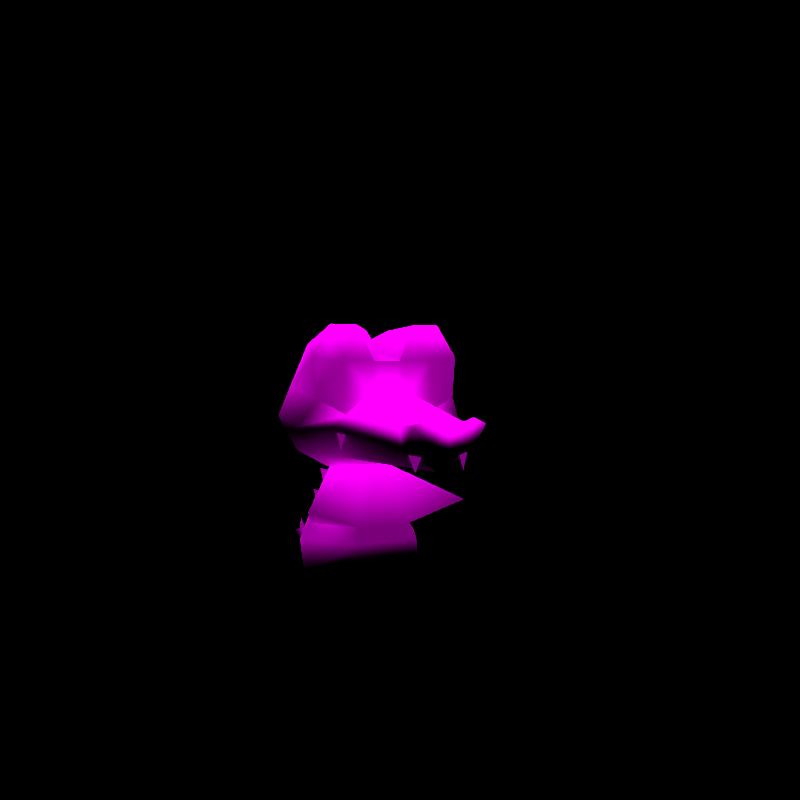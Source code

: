 # Source: rumble-krokorok.blend  (saved by Blender 3.6.11; exported with 4.5.12 LTS)
import bpy
from mathutils import Matrix  # noqa: F401  (used for matrix-valued properties, if any)

bpy.ops.wm.read_factory_settings(use_empty=True)
scene = bpy.context.scene
scene.name = 'regice'

# ---- collections
col_don_t_render_me = bpy.data.collections.new("Don't Render Me"); scene.collection.children.link(col_don_t_render_me)

# ---- images (referenced by path relative to the original .blend; pixels are not part of the script)
import os
ASSET_DIR = os.environ.get("B2B_ASSET_DIR", "")  # directory of the original .blend (textures are referenced by path, not embedded)
HERE = os.path.dirname(os.path.abspath(__file__))  # packed textures are extracted next to this script under _unpacked/

def load_image(name, relpath, width, height, colorspace="sRGB"):
    """Load a texture the original file referenced (path relative to the .blend, or extracted next to this script)."""
    p = next((c for c in (os.path.join(HERE, relpath), os.path.join(ASSET_DIR, relpath)) if relpath and os.path.exists(c)), "")
    if p:
        img = bpy.data.images.load(p, check_existing=True)
        img.name = name
    else:  # same state as the original file: an image datablock whose file is absent (Cycles renders it pink)
        img = bpy.data.images.new(name, width, height)
        img.source = "FILE"
        img.filepath = "//" + (relpath or name)
    img.colorspace_settings.name = colorspace
    return img
img_warubiru_body_c_png = load_image('WARUBIRU_body_C.png', 'WARUBIRU_body_C.png', 1024, 1024, 'sRGB')
img_warubiru_eye_c_png = load_image('WARUBIRU_eye_C.png', 'WARUBIRU_eye_C.png', 1024, 1024, 'sRGB')

# ---- materials (node trees are filled in below, after node groups)
mat_pii_warubiru_body_png = bpy.data.materials.new('Pii_WARUBIRU_body.png')
mat_pii_warubiru_body_png.use_transparent_shadow = False
mat_pii_warubiru_body_png.diffuse_color = (0.5, 0.5, 0.5, 1.0)
mat_pii_warubiru_body_png.roughness = 0.5528
mat_pii_warubiru_body_png.specular_intensity = 1.0
mat_pii_warubiru_eye_png = bpy.data.materials.new('Pii_WARUBIRU_eye.png')
mat_pii_warubiru_eye_png.use_transparent_shadow = False
mat_pii_warubiru_eye_png.diffuse_color = (0.5, 0.5, 0.5, 1.0)
mat_pii_warubiru_eye_png.roughness = 0.5528
mat_pii_warubiru_eye_png.specular_intensity = 1.0

# ---- material node trees
mat_pii_warubiru_body_png.use_nodes = True; mat_pii_warubiru_body_png.node_tree.nodes.clear()
_N = mat_pii_warubiru_body_png.node_tree.nodes; _L = mat_pii_warubiru_body_png.node_tree.links
n0 = _N.new('ShaderNodeOutputMaterial'); n0.name = 'Material Output'; n0.location = (300, 300)
n1 = _N.new('ShaderNodeBsdfPrincipled'); n1.name = 'Principled BSDF'; n1.location = (10, 300)
n1.distribution = 'GGX'
n1.subsurface_method = 'BURLEY'
n1.inputs[2].default_value = 0.0
n1.inputs[3].default_value = 1.45
n1.inputs[13].default_value = 0.0
n1.inputs[27].default_value = (0.0, 0.0, 0.0, 1.0)
n1.inputs[28].default_value = 1.0
n2 = _N.new('ShaderNodeTexImage'); n2.name = 'Image Texture'; n2.location = (-300, 600)
n2.image = img_warubiru_body_c_png
n2.interpolation = 'Closest'
n2.extension = 'MIRROR'
_L.new(n1.outputs[0], n0.inputs[0])
_L.new(n2.outputs[0], n1.inputs[0])
n0.is_active_output = True
mat_pii_warubiru_eye_png.use_nodes = True; mat_pii_warubiru_eye_png.node_tree.nodes.clear()
_N = mat_pii_warubiru_eye_png.node_tree.nodes; _L = mat_pii_warubiru_eye_png.node_tree.links
n0 = _N.new('ShaderNodeOutputMaterial'); n0.name = 'Material Output'; n0.location = (300, 300)
n1 = _N.new('ShaderNodeBsdfPrincipled'); n1.name = 'Principled BSDF'; n1.location = (10, 300)
n1.distribution = 'GGX'
n1.subsurface_method = 'BURLEY'
n1.inputs[2].default_value = 0.0
n1.inputs[3].default_value = 1.45
n1.inputs[13].default_value = 0.0
n1.inputs[27].default_value = (0.0, 0.0, 0.0, 1.0)
n1.inputs[28].default_value = 1.0
n2 = _N.new('ShaderNodeTexImage'); n2.name = 'Image Texture'; n2.location = (-300, 600)
n2.image = img_warubiru_eye_c_png
n2.interpolation = 'Closest'
n2.extension = 'MIRROR'
_L.new(n1.outputs[0], n0.inputs[0])
_L.new(n2.outputs[0], n1.inputs[0])
n0.is_active_output = True

# ---- world
world_world = bpy.data.worlds.new('World'); scene.world = world_world
world_world.use_nodes = True; world_world.node_tree.nodes.clear()
_N = world_world.node_tree.nodes; _L = world_world.node_tree.links
n0 = _N.new('ShaderNodeOutputWorld'); n0.name = 'World Output'; n0.location = (300, 300)
n1 = _N.new('ShaderNodeBackground'); n1.name = 'Background'; n1.location = (10, 300)
n1.inputs[0].default_value = (0.05088, 0.05088, 0.05088, 1.0)
n1.inputs[1].default_value = 0.0
_L.new(n1.outputs[0], n0.inputs[0])
n0.is_active_output = True
world_world.color = (0.05088, 0.05088, 0.05088)
world_world.use_sun_shadow = False
world_world.sun_shadow_jitter_overblur = 0.0

# ---- cameras
cam_camera = bpy.data.cameras.new('Camera')
cam_camera.clip_end = 2e+04

# ---- lights
light_sun = bpy.data.lights.new('Sun', 'SUN')
light_sun.specular_factor = 0.0
light_sun.transmission_factor = 0.0
light_sun.use_shadow = False
light_sun.angle = 0.7854
light_sun.energy = 5.0
light_sun.shadow_soft_size = 0.25

# ---- meshes
me_warubiru = bpy.data.meshes.new('WARUBIRU')
me_warubiru.from_pydata([(-0.08323, -0.1442, 0.1293), (-0.1665, 9.765e-09, 0.1293), (-0.1662, -0.02297, 0.05525), (-0.1363, 1.274e-08, 0.1687), (-0.08312, -0.1274, 0.05525), (-0.07378, -0.1279, 0.1687), (0.08312, -0.1274, 0.05525), (0.08323, -0.1442, 0.1293), (-0.1001, 0.0, 0.0), (-0.2224, -0.1521, 0.2197), (0.1662, -0.02297, 0.05525), (0.0, 1.749e-09, 0.02317), (0.1001, 0.0, 0.0), (-0.04086, -0.06704, 0.3075), (0.07378, -0.1279, 0.1687), (0.04086, -0.06704, 0.3075), (0.1665, 9.765e-09, 0.1293), (-0.08172, 2.321e-08, 0.3075), (0.2224, -0.1521, 0.2197), (0.1363, 1.274e-08, 0.1687), (0.0, 2.613e-08, 0.3461), (0.08172, 2.321e-08, 0.3075), (0.0, 0.0558, 0.592), (-0.03055, -0.0956, 0.6438), (0.0, -0.06666, 0.6236), (-0.07114, -0.0135, 0.6335), (-0.1034, 0.08568, 0.554), (0.0, 0.1441, 0.5187), (0.1034, 0.08568, 0.554), (0.07114, -0.0135, 0.6335), (0.03055, -0.0956, 0.6438), (-0.03624, -0.1413, 0.57), (0.0, -0.07617, 0.5581), (-0.1477, -0.00878, 0.6112), (-0.07959, -0.1325, 0.6572), (-0.1512, -0.1336, 0.6579), (0.1143, 0.1253, 0.4638), (-0.1143, 0.1253, 0.4638), (0.0, 0.1628, 0.4087), (0.07959, -0.1325, 0.6572), (0.1477, -0.00878, 0.6112), (0.1512, -0.1336, 0.6579), (0.03624, -0.1413, 0.57), (-0.2019, -0.1393, 0.5781), (-0.1939, -0.007387, 0.5106), (-0.1207, -0.1486, 0.5726), (0.1058, 0.1155, 0.3885), (0.1939, -0.007387, 0.5106), (0.2273, -0.007596, 0.4375), (0.1207, -0.1486, 0.5726), (0.2019, -0.1393, 0.5781), (-0.1896, -0.1451, 0.4793), (-0.1058, 0.1155, 0.3885), (-0.2273, -0.007596, 0.4375), (0.1912, -0.03526, 0.3545), (0.0, 0.09549, 0.3199), (0.09738, -0.007596, 0.3098), (0.1896, -0.1451, 0.4793), (-0.2322, -0.1146, 0.4153), (-0.1199, -0.1495, 0.4436), (0.2322, -0.1146, 0.4153), (0.0, -0.007596, 0.2892), (0.09971, -0.1028, 0.3368), (-0.1912, -0.03526, 0.3545), (-0.09738, -0.007596, 0.3098), (0.1199, -0.1495, 0.4436), (0.0, -0.1002, 0.3272), (-0.09967, -0.1028, 0.3368), (-0.08759, -0.3551, 0.3608), (3.04e-06, -0.3678, 0.3189), (-0.147, -0.1487, 0.4091), (6.08e-06, -0.4024, 0.3587), (-0.09319, -0.3438, 0.4258), (-0.05191, -0.4203, 0.3723), (-0.09952, -0.4093, 0.4292), (0.0, -0.4093, 0.4222), (0.0876, -0.3551, 0.3608), (0.05189, -0.4203, 0.3723), (-0.05571, -0.4209, 0.4458), (0.05571, -0.4208, 0.4459), (0.09949, -0.4093, 0.4292), (0.1469, -0.1488, 0.409), (0.09323, -0.3438, 0.4258), (0.0, 0.358, 0.0923), (-0.08924, 0.09137, 0.05525), (-0.08323, 0.1442, 0.1293), (0.0, 0.1501, 0.04498), (0.0, 0.1756, 0.1443), (0.08924, 0.09137, 0.05525), (0.08323, 0.1442, 0.1293), (0.04086, 0.06704, 0.3075), (-0.04086, 0.06704, 0.3075), (0.0, -0.153, 0.5074), (0.05428, -0.1513, 0.493), (-0.05428, -0.1513, 0.493), (0.04871, 0.09488, 0.2534), (0.04499, 0.1211, 0.2897), (0.04126, 0.07632, 0.2883), (0.04871, 0.09488, 0.2534), (0.04126, 0.07632, 0.2883), (0.04499, 0.1211, 0.2897), (-0.04875, 0.09488, 0.2534), (-0.045, 0.1211, 0.2897), (-0.04125, 0.07632, 0.2883), (-0.04875, 0.09488, 0.2534), (-0.04125, 0.07632, 0.2883), (-0.045, 0.1211, 0.2897), (0.05075, 0.1227, 0.1956), (0.05075, 0.1482, 0.2327), (0.05075, 0.1032, 0.2308), (0.05075, 0.1227, 0.1956), (0.05075, 0.1032, 0.2308), (0.05075, 0.1482, 0.2327), (-0.0507, 0.1227, 0.1956), (-0.0507, 0.1482, 0.2327), (-0.0507, 0.1032, 0.2308), (-0.0507, 0.1227, 0.1956), (-0.0507, 0.1032, 0.2308), (-0.0507, 0.1482, 0.2327), (0.03875, 0.1545, 0.1454), (0.0421, 0.1783, 0.1792), (0.04544, 0.137, 0.1774), (0.03875, 0.1545, 0.1454), (0.04544, 0.137, 0.1774), (0.0421, 0.1783, 0.1792), (-0.03871, 0.1545, 0.1454), (-0.0421, 0.1783, 0.1792), (-0.04549, 0.137, 0.1774), (-0.03871, 0.1545, 0.1454), (-0.04549, 0.137, 0.1774), (-0.0421, 0.1783, 0.1792), (0.0, 0.2227, 0.1308), (0.0, 0.2155, 0.1686), (0.0, 0.1896, 0.1402), (0.0, 0.2227, 0.1308), (0.0, 0.1896, 0.1402), (0.0, 0.2155, 0.1686), (0.0, 0.2779, 0.115), (0.0, 0.271, 0.1515), (0.0, 0.2459, 0.1241), (0.0, 0.2779, 0.115), (0.0, 0.2459, 0.1241), (0.0, 0.271, 0.1515), (0.0, 0.3251, 0.1014), (0.0, 0.3188, 0.1345), (0.0, 0.2961, 0.1096), (0.0, 0.3251, 0.1014), (0.0, 0.2961, 0.1096), (0.0, 0.3188, 0.1345), (0.06539, -0.3668, 0.3191), (0.08117, -0.3623, 0.3616), (0.04961, -0.3713, 0.3616), (0.06539, -0.3668, 0.3191), (0.04961, -0.3713, 0.3616), (0.08117, -0.3623, 0.3616), (-0.06544, -0.3668, 0.3191), (-0.08122, -0.3622, 0.3617), (-0.04966, -0.3713, 0.3617), (-0.06544, -0.3668, 0.3191), (-0.04966, -0.3713, 0.3617), (-0.08122, -0.3622, 0.3617), (0.139, -0.1603, 0.3571), (0.141, -0.1444, 0.3999), (0.137, -0.177, 0.3995), (0.139, -0.1603, 0.3571), (0.137, -0.177, 0.3995), (0.141, -0.1444, 0.3999), (-0.139, -0.1603, 0.3571), (-0.141, -0.1444, 0.3999), (-0.1369, -0.177, 0.3995), (-0.139, -0.1603, 0.3571), (-0.1369, -0.177, 0.3995), (-0.141, -0.1444, 0.3999)], [], [(0, 1, 2), (0, 3, 1), (0, 2, 4), (0, 5, 3), (0, 4, 6), (0, 7, 5), (0, 6, 7), (2, 8, 4), (3, 5, 9), (6, 10, 7), (6, 4, 11), (6, 12, 10), (6, 11, 12), (11, 4, 8), (5, 13, 9), (5, 7, 14), (5, 15, 13), (5, 14, 15), (10, 16, 7), (9, 13, 17), (14, 18, 15), (14, 7, 19), (14, 19, 18), (19, 7, 16), (13, 20, 17), (13, 15, 20), (18, 21, 15), (15, 21, 20), (22, 23, 24), (22, 25, 23), (22, 26, 25), (22, 27, 26), (22, 28, 27), (22, 29, 28), (22, 30, 29), (22, 24, 30), (24, 23, 31), (24, 31, 32), (25, 26, 33), (25, 34, 23), (25, 33, 35), (25, 35, 34), (23, 34, 31), (27, 28, 36), (27, 37, 26), (27, 36, 38), (27, 38, 37), (29, 30, 39), (29, 40, 28), (29, 39, 41), (29, 41, 40), (24, 42, 30), (24, 32, 42), (42, 39, 30), (33, 43, 35), (33, 26, 44), (33, 44, 43), (26, 37, 44), (34, 35, 45), (34, 45, 31), (36, 46, 38), (36, 28, 47), (36, 48, 46), (36, 47, 48), (28, 40, 47), (41, 39, 49), (41, 50, 40), (41, 49, 50), (40, 50, 47), (43, 44, 51), (37, 38, 52), (37, 53, 44), (37, 52, 53), (35, 43, 45), (46, 48, 54), (46, 55, 38), (46, 54, 56), (46, 56, 55), (38, 55, 52), (39, 42, 49), (50, 57, 47), (51, 44, 58), (51, 58, 59), (44, 53, 58), (48, 60, 54), (48, 47, 60), (47, 57, 60), (56, 61, 55), (56, 54, 62), (56, 62, 61), (52, 63, 53), (52, 55, 64), (52, 64, 63), (55, 61, 64), (53, 63, 58), (57, 65, 60), (62, 66, 61), (64, 67, 63), (64, 61, 67), (67, 61, 66), (68, 67, 69), (68, 70, 67), (68, 69, 71), (68, 72, 70), (68, 71, 73), (68, 74, 72), (68, 73, 74), (67, 66, 69), (67, 70, 63), (71, 75, 73), (71, 69, 76), (71, 77, 75), (71, 76, 77), (72, 59, 70), (74, 73, 78), (74, 78, 72), (78, 73, 75), (78, 75, 72), (66, 62, 69), (69, 62, 76), (63, 70, 58), (58, 70, 59), (77, 79, 75), (77, 76, 80), (77, 80, 79), (62, 81, 76), (62, 54, 81), (75, 79, 82), (82, 79, 80), (76, 81, 82), (76, 82, 80), (54, 60, 81), (82, 81, 65), (65, 81, 60), (83, 84, 85), (83, 86, 84), (83, 85, 87), (83, 88, 86), (83, 87, 89), (83, 89, 88), (90, 89, 87), (90, 19, 89), (90, 87, 91), (90, 21, 19), (90, 91, 20), (90, 20, 21), (89, 19, 16), (89, 16, 88), (87, 85, 91), (20, 91, 17), (21, 18, 19), (16, 10, 88), (85, 3, 91), (85, 1, 3), (85, 84, 1), (91, 3, 17), (10, 12, 88), (84, 2, 1), (84, 8, 2), (84, 11, 8), (84, 86, 11), (11, 88, 12), (11, 86, 88), (3, 9, 17), (92, 75, 82), (92, 72, 75), (92, 82, 93), (92, 94, 72), (82, 65, 93), (94, 59, 72), (92, 93, 42), (92, 42, 31), (92, 31, 94), (95, 96, 97), (98, 99, 100), (101, 102, 103), (104, 105, 106), (107, 108, 109), (110, 111, 112), (113, 114, 115), (116, 117, 118), (119, 120, 121), (122, 123, 124), (125, 126, 127), (128, 129, 130), (131, 132, 133), (134, 135, 136), (137, 138, 139), (140, 141, 142), (143, 144, 145), (146, 147, 148), (32, 31, 42), (149, 150, 151), (152, 153, 154), (155, 156, 157), (158, 159, 160), (161, 162, 163), (164, 165, 166), (167, 168, 169), (170, 171, 172), (42, 93, 49), (49, 93, 65), (49, 65, 57), (49, 57, 50), (59, 45, 51), (31, 45, 94), (94, 45, 59), (51, 45, 43)])
me_warubiru.polygons.foreach_set('use_smooth', [True] * 208)
me_warubiru.polygons.foreach_set('material_index', [0, 0, 0, 0, 0, 0, 0, 0, 0, 0, 0, 0, 0, 0, 0, 0, 0, 0, 0, 0, 0, 0, 0, 0, 0, 0, 0, 0, 0, 0, 0, 0, 0, 0, 0, 0, 0, 0, 0, 0, 0, 0, 0, 0, 0, 0, 0, 0, 0, 0, 0, 0, 0, 0, 0, 0, 0, 0, 0, 0, 0, 0, 0, 0, 0, 0, 0, 0, 0, 0, 0, 0, 0, 0, 0, 0, 0, 0, 0, 0, 0, 0, 0, 0, 0, 0, 0, 0, 0, 0, 0, 0, 0, 0, 0, 0, 0, 0, 0, 0, 0, 0, 0, 0, 0, 0, 0, 0, 0, 0, 0, 0, 0, 0, 0, 0, 0, 0, 0, 0, 0, 0, 0, 0, 0, 0, 0, 0, 0, 0, 0, 0, 0, 0, 0, 0, 0, 0, 0, 0, 0, 0, 0, 0, 0, 0, 0, 0, 0, 0, 0, 0, 0, 0, 0, 0, 0, 0, 0, 0, 0, 0, 0, 0, 0, 0, 0, 0, 0, 0, 0, 0, 0, 0, 0, 0, 0, 0, 0, 0, 0, 0, 0, 0, 0, 0, 0, 0, 0, 0, 0, 0, 0, 0, 0, 0, 0, 0, 0, 0, 1, 1, 1, 1, 1, 1, 1, 1])
_k = set([(24, 32), (31, 32), (31, 34), (31, 42), (32, 42), (39, 42), (41, 50), (43, 51), (50, 57), (51, 59), (57, 65), (59, 94), (65, 93)])
me_warubiru.attributes.new('sharp_edge', 'BOOLEAN', 'EDGE').data.foreach_set('value', [ (min(e.vertices), max(e.vertices)) in _k for e in me_warubiru.edges])
_uv = me_warubiru.uv_layers.new(name='Float2')
_uv.uv.foreach_set('vector', [-0.1984, 0.7005, -0.3867, 0.7069, -0.399, 0.5869, -0.1984, 0.7005, -0.3415, 0.7587, -0.3867, 0.7069, -0.1984, 0.7005, -0.399, 0.5869, -0.1984, 0.5931, -0.1984, 0.7005, -0.1984, 0.7587, -0.3415, 0.7587, -0.1984, 0.7005, -0.1984, 0.5931, 0.1984, 0.5931, -0.1984, 0.7005, 0.1984, 0.7005, -0.1984, 0.7587, -0.1984, 0.7005, 0.1984, 0.5931, 0.1984, 0.7005, -0.399, 0.5869, -0.2012, 0.5, -0.1984, 0.5931, -0.3415, 0.7587, -0.1984, 0.7587, -0.5, 0.8502, 0.1984, 0.5931, 0.399, 0.5869, 0.1984, 0.7005, 0.1984, 0.5931, -0.1984, 0.5931, 0.0, 0.5334, 0.1984, 0.5931, 0.2012, 0.5, 0.399, 0.5869, 0.1984, 0.5931, 0.0, 0.5334, 0.2012, 0.5, 0.0, 0.5334, -0.1984, 0.5931, -0.2012, 0.5, -0.1984, 0.7587, -0.1984, 0.9739, -0.5, 0.8502, -0.1984, 0.7587, 0.1984, 0.7005, 0.1984, 0.7587, -0.1984, 0.7587, 0.1984, 0.9739, -0.1984, 0.9739, -0.1984, 0.7587, 0.1984, 0.7587, 0.1984, 0.9739, 0.399, 0.5869, 0.3867, 0.7069, 0.1984, 0.7005, -0.5, 0.8502, -0.1984, 0.9739, -0.3415, 0.9739, 0.1984, 0.7587, 0.5, 0.8502, 0.1984, 0.9739, 0.1984, 0.7587, 0.1984, 0.7005, 0.3415, 0.7587, 0.1984, 0.7587, 0.3415, 0.7587, 0.5, 0.8502, 0.3415, 0.7587, 0.1984, 0.7005, 0.3867, 0.7069, -0.1984, 0.9739, 0.0, 1.0, -0.3415, 0.9739, -0.1984, 0.9739, 0.1984, 0.9739, 0.0, 1.0, 0.5, 0.8502, 0.3415, 0.9739, 0.1984, 0.9739, 0.1984, 0.9739, 0.3415, 0.9739, 0.0, 1.0, 0.1561, 0.03697, 0.1544, 0.04064, 0.1561, 0.03921, 0.1561, 0.03697, 0.1521, 0.03991, 0.1544, 0.04064, 0.1561, 0.03697, 0.1503, 0.03429, 0.1521, 0.03991, 0.1561, 0.03697, 0.1561, 0.03179, 0.1503, 0.03429, 0.1561, 0.03697, 0.1619, 0.03429, 0.1561, 0.03179, 0.1561, 0.03697, 0.1601, 0.03991, 0.1619, 0.03429, 0.1561, 0.03697, 0.1578, 0.04064, 0.1601, 0.03991, 0.1561, 0.03697, 0.1561, 0.03921, 0.1578, 0.04064, 0.1561, 0.03921, 0.1544, 0.04064, 0.154, 0.03542, 0.1561, 0.03921, 0.154, 0.03542, 0.1561, 0.03457, 0.1521, 0.03991, 0.1503, 0.03429, 0.1478, 0.03833, 0.1521, 0.03991, 0.1516, 0.04159, 0.1544, 0.04064, 0.1521, 0.03991, 0.1478, 0.03833, 0.1476, 0.04163, 0.1521, 0.03991, 0.1476, 0.04163, 0.1516, 0.04159, 0.1544, 0.04064, 0.1516, 0.04159, 0.154, 0.03542, 0.1561, 0.03179, 0.1619, 0.03429, 0.1625, 0.0279, 0.1561, 0.03179, 0.1496, 0.0279, 0.1503, 0.03429, 0.1561, 0.03179, 0.1625, 0.0279, 0.1561, 0.024, 0.1561, 0.03179, 0.1561, 0.024, 0.1496, 0.0279, 0.1601, 0.03991, 0.1578, 0.04064, 0.1605, 0.04159, 0.1601, 0.03991, 0.1644, 0.03833, 0.1619, 0.03429, 0.1601, 0.03991, 0.1605, 0.04159, 0.1646, 0.04163, 0.1601, 0.03991, 0.1646, 0.04163, 0.1644, 0.03833, 0.1561, 0.03921, 0.1581, 0.03542, 0.1578, 0.04064, 0.1561, 0.03921, 0.1561, 0.03457, 0.1581, 0.03542, 0.1581, 0.03542, 0.1605, 0.04159, 0.1578, 0.04064, 0.1478, 0.03833, 0.1447, 0.03599, 0.1476, 0.04163, 0.1478, 0.03833, 0.1503, 0.03429, 0.1452, 0.03121, 0.1478, 0.03833, 0.1452, 0.03121, 0.1447, 0.03599, 0.1503, 0.03429, 0.1496, 0.0279, 0.1452, 0.03121, 0.1516, 0.04159, 0.1476, 0.04163, 0.1493, 0.0356, 0.1516, 0.04159, 0.1493, 0.0356, 0.154, 0.03542, 0.1625, 0.0279, 0.162, 0.02257, 0.1561, 0.024, 0.1625, 0.0279, 0.1619, 0.03429, 0.167, 0.03121, 0.1625, 0.0279, 0.1688, 0.02604, 0.162, 0.02257, 0.1625, 0.0279, 0.167, 0.03121, 0.1688, 0.02604, 0.1619, 0.03429, 0.1644, 0.03833, 0.167, 0.03121, 0.1646, 0.04163, 0.1605, 0.04159, 0.1628, 0.0356, 0.1646, 0.04163, 0.1674, 0.03599, 0.1644, 0.03833, 0.1646, 0.04163, 0.1628, 0.0356, 0.1674, 0.03599, 0.1644, 0.03833, 0.1674, 0.03599, 0.167, 0.03121, 0.1447, 0.03599, 0.1452, 0.03121, 0.1454, 0.029, 0.1496, 0.0279, 0.1561, 0.024, 0.1501, 0.02257, 0.1496, 0.0279, 0.1433, 0.02604, 0.1452, 0.03121, 0.1496, 0.0279, 0.1501, 0.02257, 0.1433, 0.02604, 0.1476, 0.04163, 0.1447, 0.03599, 0.1493, 0.0356, 0.162, 0.02257, 0.1688, 0.02604, 0.1668, 0.02016, 0.162, 0.02257, 0.1561, 0.01772, 0.1561, 0.024, 0.162, 0.02257, 0.1668, 0.02016, 0.1615, 0.017, 0.162, 0.02257, 0.1615, 0.017, 0.1561, 0.01772, 0.1561, 0.024, 0.1561, 0.01772, 0.1501, 0.02257, 0.1605, 0.04159, 0.1581, 0.03542, 0.1628, 0.0356, 0.1674, 0.03599, 0.1667, 0.029, 0.167, 0.03121, 0.1454, 0.029, 0.1452, 0.03121, 0.143, 0.02447, 0.1454, 0.029, 0.143, 0.02447, 0.1493, 0.02647, 0.1452, 0.03121, 0.1433, 0.02604, 0.143, 0.02447, 0.1688, 0.02604, 0.1691, 0.02447, 0.1668, 0.02016, 0.1688, 0.02604, 0.167, 0.03121, 0.1691, 0.02447, 0.167, 0.03121, 0.1667, 0.029, 0.1691, 0.02447, 0.1615, 0.017, 0.1561, 0.01554, 0.1561, 0.01772, 0.1615, 0.017, 0.1668, 0.02016, 0.1617, 0.01891, 0.1615, 0.017, 0.1617, 0.01891, 0.1561, 0.01554, 0.1501, 0.02257, 0.1453, 0.02016, 0.1433, 0.02604, 0.1501, 0.02257, 0.1561, 0.01772, 0.1506, 0.017, 0.1501, 0.02257, 0.1506, 0.017, 0.1453, 0.02016, 0.1561, 0.01772, 0.1561, 0.01554, 0.1506, 0.017, 0.1433, 0.02604, 0.1453, 0.02016, 0.143, 0.02447, 0.1667, 0.029, 0.1628, 0.02647, 0.1691, 0.02447, 0.1617, 0.01891, 0.1561, 0.01824, 0.1561, 0.01554, 0.1506, 0.017, 0.1505, 0.01892, 0.1453, 0.02016, 0.1506, 0.017, 0.1561, 0.01554, 0.1505, 0.01892, 0.1505, 0.01892, 0.1561, 0.01554, 0.1561, 0.01824, 0.4486, 0.1649, 0.7709, 0.02561, 0.2522, 0.05689, 0.4486, 0.1649, 0.7541, 0.1959, 0.7709, 0.02561, 0.4486, 0.1649, 0.2522, 0.05689, 0.2522, 0.2, 0.4486, 0.1649, 0.5242, 0.2848, 0.7541, 0.1959, 0.4486, 0.1649, 0.2522, 0.2, 0.3506, 0.2393, 0.4486, 0.1649, 0.4409, 0.3163, 0.5242, 0.2848, 0.4486, 0.1649, 0.3506, 0.2393, 0.4409, 0.3163, 0.7709, 0.02561, 0.2522, 0.006594, 0.2522, 0.05689, 0.7709, 0.02561, 0.7541, 0.1959, 0.9835, 0.07664, 0.2522, 0.2, 0.2522, 0.3165, 0.3506, 0.2393, 0.2522, 0.2, 0.2522, 0.05689, 0.4486, 0.1649, 0.2522, 0.2, 0.3506, 0.2394, 0.2522, 0.3165, 0.2522, 0.2, 0.4486, 0.1649, 0.3506, 0.2394, 0.5242, 0.2848, 0.7291, 0.3217, 0.7541, 0.1959, 0.4409, 0.3163, 0.3506, 0.2393, 0.3596, 0.3701, 0.4409, 0.3163, 0.3596, 0.3701, 0.3674, 0.4121, 0.3596, 0.3701, 0.3506, 0.2393, 0.2522, 0.3165, 0.3596, 0.3701, 0.2522, 0.3165, 0.3674, 0.4121, 0.2522, 0.006594, 0.7709, 0.02547, 0.2522, 0.05689, 0.2522, 0.05689, 0.7709, 0.02547, 0.4486, 0.1649, 0.9835, 0.07664, 0.7541, 0.1959, 0.9539, 0.229, 0.9539, 0.229, 0.7541, 0.1959, 0.7291, 0.3217, 0.3506, 0.2394, 0.3596, 0.3701, 0.2522, 0.3165, 0.3506, 0.2394, 0.4486, 0.1649, 0.4409, 0.3163, 0.3506, 0.2394, 0.4409, 0.3163, 0.3596, 0.3701, 0.7709, 0.02547, 0.7541, 0.1959, 0.4486, 0.1649, 0.7709, 0.02547, 0.9835, 0.07661, 0.7541, 0.1959, 0.2522, 0.3165, 0.3596, 0.3701, 0.3674, 0.4121, 0.3674, 0.4121, 0.3596, 0.3701, 0.4409, 0.3163, 0.4486, 0.1649, 0.7541, 0.1959, 0.5242, 0.2848, 0.4486, 0.1649, 0.5242, 0.2848, 0.4409, 0.3163, 0.9835, 0.07661, 0.9539, 0.229, 0.7541, 0.1959, 0.5242, 0.2848, 0.7541, 0.1959, 0.7291, 0.3217, 0.7291, 0.3217, 0.7541, 0.1959, 0.9539, 0.229, 0.9921, 0.4477, 0.4071, 0.4165, 0.5229, 0.479, 0.9921, 0.4477, 0.536, 0.4078, 0.4071, 0.4165, 0.9921, 0.4477, 0.5229, 0.479, 0.5918, 0.4916, 0.9921, 0.4477, 0.4071, 0.4165, 0.536, 0.4078, 0.9921, 0.4477, 0.5918, 0.4916, 0.5229, 0.479, 0.9921, 0.4477, 0.5229, 0.479, 0.4071, 0.4165, 1.198, 0.9739, 1.198, 0.6913, 1.0, 0.6649, 1.198, 0.9739, 1.342, 0.7587, 1.198, 0.6913, 1.198, 0.9739, 1.0, 0.6649, 0.802, 0.9739, 1.198, 0.9739, 1.342, 0.9739, 1.342, 0.7587, 1.198, 0.9739, 0.802, 0.9739, 1.0, 1.0, 1.198, 0.9739, 1.0, 1.0, 1.342, 0.9739, 1.198, 0.6913, 1.342, 0.7587, 1.386, 0.7069, 1.198, 0.6913, 1.386, 0.7069, 1.198, 0.5869, 1.0, 0.6649, 0.802, 0.6913, 0.802, 0.9739, 1.0, 1.0, 0.802, 0.9739, 0.6581, 0.9739, 1.342, 0.9739, 1.5, 0.8502, 1.342, 0.7587, 1.386, 0.7069, 1.398, 0.5869, 1.198, 0.5869, 0.802, 0.6913, 0.6581, 0.7587, 0.802, 0.9739, 0.802, 0.6913, 0.6141, 0.7069, 0.6581, 0.7587, 0.802, 0.6913, 0.802, 0.5869, 0.6141, 0.7069, 0.802, 0.9739, 0.6581, 0.7587, 0.6581, 0.9739, 1.398, 0.5869, 1.198, 0.5022, 1.198, 0.5869, 0.802, 0.5869, 0.6017, 0.5869, 0.6141, 0.7069, 0.802, 0.5869, 0.802, 0.5022, 0.6017, 0.5869, 0.802, 0.5869, 1.0, 0.5369, 0.802, 0.5022, 0.802, 0.5869, 1.0, 0.6451, 1.0, 0.5369, 1.0, 0.5369, 1.198, 0.5869, 1.198, 0.5022, 1.0, 0.5369, 1.0, 0.6451, 1.198, 0.5869, 0.6581, 0.7587, 0.5, 0.8502, 0.6581, 0.9739, 0.002403, 0.4723, 0.002403, 0.1369, 0.1599, 0.244, 0.002403, 0.4723, 0.1599, 0.244, 0.002403, 0.1369, 0.002403, 0.4723, 0.1599, 0.244, 0.08759, 0.4818, 0.002403, 0.4723, 0.08759, 0.4818, 0.1599, 0.244, 0.1599, 0.244, 0.1728, 0.4912, 0.08759, 0.4818, 0.08759, 0.4818, 0.1728, 0.4912, 0.1599, 0.244, 0.05239, 0.06839, 0.06801, 0.06219, 0.0674, 0.07639, 0.05239, 0.06839, 0.0674, 0.07639, 0.03738, 0.07639, 0.05239, 0.06839, 0.03738, 0.07639, 0.03676, 0.06219, 0.03037, 0.2803, 0.05549, 0.2928, 0.03037, 0.3054, 0.03037, 0.2803, 0.03037, 0.3054, 0.05549, 0.2928, 0.03037, 0.2803, 0.05549, 0.2928, 0.03037, 0.3054, 0.03037, 0.2803, 0.03037, 0.3054, 0.05549, 0.2928, 0.03037, 0.2803, 0.05549, 0.2928, 0.03037, 0.3054, 0.03037, 0.2803, 0.03037, 0.3054, 0.05549, 0.2928, 0.03037, 0.2803, 0.05549, 0.2928, 0.03037, 0.3054, 0.03037, 0.2803, 0.03037, 0.3054, 0.05549, 0.2928, 0.03037, 0.2803, 0.05549, 0.2928, 0.03037, 0.3054, 0.03037, 0.2803, 0.03037, 0.3054, 0.05549, 0.2928, 0.03037, 0.2803, 0.05549, 0.2928, 0.03037, 0.3054, 0.03037, 0.2803, 0.03037, 0.3054, 0.05549, 0.2928, 0.03037, 0.2803, 0.05549, 0.2928, 0.03037, 0.3054, 0.03037, 0.2803, 0.03037, 0.3054, 0.05549, 0.2928, 0.03037, 0.2803, 0.05549, 0.2928, 0.03037, 0.3054, 0.03037, 0.2803, 0.03037, 0.3054, 0.05549, 0.2928, 0.03037, 0.2803, 0.05549, 0.2928, 0.03037, 0.3054, 0.03037, 0.2803, 0.03037, 0.3054, 0.05549, 0.2928, 0.1561, 0.03457, 0.154, 0.03542, 0.1581, 0.03542, 0.9638, 0.3261, 0.9794, 0.3572, 0.9483, 0.3572, 0.9638, 0.3261, 0.9483, 0.3572, 0.9794, 0.3572, 0.9638, 0.3261, 0.9794, 0.3572, 0.9483, 0.3572, 0.9638, 0.3261, 0.9483, 0.3572, 0.9794, 0.3572, 0.9638, 0.3261, 0.9794, 0.3572, 0.9483, 0.3572, 0.9638, 0.3261, 0.9483, 0.3572, 0.9794, 0.3572, 0.9638, 0.3261, 0.9794, 0.3572, 0.9483, 0.3572, 0.9638, 0.3261, 0.9483, 0.3572, 0.9794, 0.3572, 0.007479, 0.982, 0.115, 0.8427, 0.5107, 0.9867, 0.5107, 0.9867, 0.115, 0.8427, 0.5062, 0.7533, 0.5107, 0.9867, 0.5062, 0.7533, 0.9215, 0.8179, 0.5107, 0.9867, 0.9215, 0.8179, 0.9948, 0.9967, 0.5062, 0.7533, 0.5107, 0.9867, 0.9215, 0.8179, 0.007479, 0.982, 0.5107, 0.9867, 0.115, 0.8427, 0.115, 0.8427, 0.5107, 0.9867, 0.5062, 0.7533, 0.9215, 0.8179, 0.5107, 0.9867, 0.9948, 0.9967])
me_warubiru.materials.append(mat_pii_warubiru_body_png)
me_warubiru.materials.append(mat_pii_warubiru_eye_png)
me_warubiru.update()
me_warubiru.normals_split_custom_set([tuple(v) for v in zip(*[iter([-0.4296, -0.9012, 0.05699, -0.9784, 0.05737, 0.1985, -0.9196, -0.1283, -0.3713, -0.4296, -0.9012, 0.05699, -0.9128, 0.3508, 0.209, -0.9784, 0.05737, 0.1985, -0.4296, -0.9012, 0.05699, -0.9196, -0.1283, -0.3713, -0.2456, -0.6788, -0.6921, -0.4296, -0.9012, 0.05699, -0.09654, -0.993, 0.06865, -0.9128, 0.3508, 0.209, -0.4296, -0.9012, 0.05699, -0.2456, -0.6788, -0.6921, 0.2456, -0.6789, -0.692, -0.4296, -0.9012, 0.05699, 0.4367, -0.8982, 0.05025, -0.09654, -0.993, 0.06865, -0.4296, -0.9012, 0.05699, 0.2456, -0.6789, -0.692, 0.4367, -0.8982, 0.05025, -0.9196, -0.1283, -0.3713, -0.1927, 0.02707, -0.9809, -0.2456, -0.6788, -0.6921, -0.9128, 0.3508, 0.209, -0.09654, -0.993, 0.06865, -0.8519, -0.5231, 0.0264, 0.2456, -0.6789, -0.692, 0.9196, -0.1283, -0.3713, 0.4367, -0.8982, 0.05025, 0.2456, -0.6789, -0.692, -0.2456, -0.6788, -0.6921, 1.874e-06, -0.04935, -0.9988, 0.2456, -0.6789, -0.692, 0.1927, 0.02707, -0.9809, 0.9196, -0.1283, -0.3713, 0.2456, -0.6789, -0.692, 1.874e-06, -0.04935, -0.9988, 0.1927, 0.02707, -0.9809, 1.874e-06, -0.04935, -0.9988, -0.2456, -0.6788, -0.6921, -0.1927, 0.02707, -0.9809, -0.09654, -0.993, 0.06865, -0.09004, -0.6903, 0.7179, -0.8519, -0.5231, 0.0264, -0.09654, -0.993, 0.06865, 0.4367, -0.8982, 0.05025, 0.09309, -0.9923, 0.08176, -0.09654, -0.993, 0.06865, 0.08093, -0.7203, 0.689, -0.09004, -0.6903, 0.7179, -0.09654, -0.993, 0.06865, 0.09309, -0.9923, 0.08176, 0.08093, -0.7203, 0.689, 0.9196, -0.1283, -0.3713, 0.9784, 0.05736, 0.1985, 0.4367, -0.8982, 0.05025, -0.8519, -0.5231, 0.0264, -0.09004, -0.6903, 0.7179, -0.7007, 0.2701, 0.6603, 0.09309, -0.9923, 0.08176, 0.8519, -0.5231, 0.02642, 0.08093, -0.7203, 0.689, 0.09309, -0.9923, 0.08176, 0.4367, -0.8982, 0.05025, 0.9128, 0.3508, 0.2091, 0.09309, -0.9923, 0.08176, 0.9128, 0.3508, 0.2091, 0.8519, -0.5231, 0.02642, 0.9128, 0.3508, 0.2091, 0.4367, -0.8982, 0.05025, 0.9784, 0.05736, 0.1985, -0.09004, -0.6903, 0.7179, 6.108e-09, -1.038e-07, 1.0, -0.7007, 0.2701, 0.6603, -0.09004, -0.6903, 0.7179, 0.08093, -0.7203, 0.689, 6.108e-09, -1.038e-07, 1.0, 0.8519, -0.5231, 0.02642, 0.7007, 0.2701, 0.6603, 0.08093, -0.7203, 0.689, 0.08093, -0.7203, 0.689, 0.7007, 0.2701, 0.6603, 6.108e-09, -1.038e-07, 1.0, -2.775e-07, 0.5651, 0.825, 0.5034, -0.18, 0.8451, 0.0, -0.8317, 0.5552, -2.775e-07, 0.5651, 0.825, -0.01302, 0.404, 0.9147, 0.5034, -0.18, 0.8451, -2.775e-07, 0.5651, 0.825, -0.4616, 0.6829, 0.5662, -0.01302, 0.404, 0.9147, -2.775e-07, 0.5651, 0.825, 8.848e-08, 0.8898, 0.4564, -0.4616, 0.6829, 0.5662, -2.775e-07, 0.5651, 0.825, 0.4616, 0.6829, 0.5662, 8.848e-08, 0.8898, 0.4564, -2.775e-07, 0.5651, 0.825, 0.01302, 0.404, 0.9147, 0.4616, 0.6829, 0.5662, -2.775e-07, 0.5651, 0.825, -0.5034, -0.18, 0.8451, 0.01302, 0.404, 0.9147, -2.775e-07, 0.5651, 0.825, 0.0, -0.8317, 0.5552, -0.5034, -0.18, 0.8451, 0.0, -0.8317, 0.5552, 0.5034, -0.18, 0.8451, 0.7655, -0.5945, 0.246, 0.0, -0.8317, 0.5552, 0.7655, -0.5945, 0.246, 0.8771, -0.4754, 0.069, -0.01302, 0.404, 0.9147, -0.4616, 0.6829, 0.5662, -0.6341, 0.4359, 0.6387, -0.01302, 0.404, 0.9147, 0.1815, -0.5023, 0.8454, 0.5034, -0.18, 0.8451, -0.01302, 0.404, 0.9147, -0.6341, 0.4359, 0.6387, -0.527, -0.2122, 0.8229, -0.01302, 0.404, 0.9147, -0.527, -0.2122, 0.8229, 0.1815, -0.5023, 0.8454, 0.5034, -0.18, 0.8451, 0.1815, -0.5023, 0.8454, 0.7655, -0.5945, 0.246, 8.848e-08, 0.8898, 0.4564, 0.4616, 0.6829, 0.5662, 0.579, 0.8037, 0.1369, 8.848e-08, 0.8898, 0.4564, -0.579, 0.8037, 0.1369, -0.4616, 0.6829, 0.5662, 8.848e-08, 0.8898, 0.4564, 0.579, 0.8037, 0.1369, -1.154e-08, 0.9739, -0.2269, 8.848e-08, 0.8898, 0.4564, -1.154e-08, 0.9739, -0.2269, -0.579, 0.8037, 0.1369, 0.01302, 0.404, 0.9147, -0.5034, -0.18, 0.8451, -0.1815, -0.5023, 0.8454, 0.01302, 0.404, 0.9147, 0.6341, 0.4359, 0.6387, 0.4616, 0.6829, 0.5662, 0.01302, 0.404, 0.9147, -0.1815, -0.5023, 0.8454, 0.527, -0.2122, 0.8229, 0.01302, 0.404, 0.9147, 0.527, -0.2122, 0.8229, 0.6341, 0.4359, 0.6387, 0.0, -0.8317, 0.5552, -0.7656, -0.5944, 0.2459, -0.5034, -0.18, 0.8451, 0.0, -0.8317, 0.5552, -0.8771, -0.4754, 0.069, -0.7656, -0.5944, 0.2459, -0.7656, -0.5944, 0.2459, -0.1815, -0.5023, 0.8454, -0.5034, -0.18, 0.8451, -0.6341, 0.4359, 0.6387, -0.952, 0.2165, 0.2166, -0.527, -0.2122, 0.8229, -0.6341, 0.4359, 0.6387, -0.4616, 0.6829, 0.5662, -0.8748, 0.3446, 0.3404, -0.6341, 0.4359, 0.6387, -0.8748, 0.3446, 0.3404, -0.952, 0.2165, 0.2166, -0.4616, 0.6829, 0.5662, -0.579, 0.8037, 0.1369, -0.8748, 0.3446, 0.3404, 0.1815, -0.5023, 0.8454, -0.527, -0.2122, 0.8229, -0.01958, -0.9957, 0.09078, 0.1815, -0.5023, 0.8454, -0.01958, -0.9957, 0.09078, 0.05253, -0.9889, 0.1389, 0.579, 0.8037, 0.1369, 0.5317, 0.675, -0.5115, -1.154e-08, 0.9739, -0.2269, 0.579, 0.8037, 0.1369, 0.4616, 0.6829, 0.5662, 0.8748, 0.3446, 0.3404, 0.579, 0.8037, 0.1369, 0.9126, 0.4036, -0.06597, 0.5317, 0.675, -0.5115, 0.579, 0.8037, 0.1369, 0.8748, 0.3446, 0.3404, 0.9126, 0.4036, -0.06597, 0.4616, 0.6829, 0.5662, 0.6341, 0.4359, 0.6387, 0.8748, 0.3446, 0.3404, 0.527, -0.2122, 0.8229, -0.1815, -0.5023, 0.8454, 0.01958, -0.9957, 0.09078, 0.527, -0.2122, 0.8229, 0.9554, 0.153, 0.2528, 0.6341, 0.4359, 0.6387, 0.527, -0.2122, 0.8229, 0.01958, -0.9957, 0.09078, 0.1077, -0.9908, 0.08155, 0.6341, 0.4359, 0.6387, 0.9554, 0.153, 0.2528, 0.8748, 0.3446, 0.3404, -0.952, 0.2165, 0.2166, -0.8748, 0.3446, 0.3404, -0.9338, -0.3514, 0.06793, -0.579, 0.8037, 0.1369, -1.154e-08, 0.9739, -0.2269, -0.5317, 0.675, -0.5115, -0.579, 0.8037, 0.1369, -0.9126, 0.4036, -0.06593, -0.8748, 0.3446, 0.3404, -0.579, 0.8037, 0.1369, -0.5317, 0.675, -0.5115, -0.9126, 0.4036, -0.06593, -0.527, -0.2122, 0.8229, -0.952, 0.2165, 0.2166, -0.01958, -0.9957, 0.09078, 0.5317, 0.675, -0.5115, 0.9126, 0.4036, -0.06597, 0.6629, 0.1382, -0.7358, 0.5317, 0.675, -0.5115, -2.484e-08, 0.5724, -0.82, -1.154e-08, 0.9739, -0.2269, 0.5317, 0.675, -0.5115, 0.6629, 0.1382, -0.7358, 0.3833, 0.186, -0.9047, 0.5317, 0.675, -0.5115, 0.3833, 0.186, -0.9047, -2.484e-08, 0.5724, -0.82, -1.154e-08, 0.9739, -0.2269, -2.484e-08, 0.5724, -0.82, -0.5317, 0.675, -0.5115, -0.1815, -0.5023, 0.8454, -0.05253, -0.9889, 0.1389, 0.01958, -0.9957, 0.09078, 0.9554, 0.153, 0.2528, 0.9338, -0.3514, 0.06794, 0.8748, 0.3446, 0.3404, -0.9338, -0.3514, 0.06793, -0.8748, 0.3446, 0.3404, -0.8803, -0.4116, -0.236, -0.9338, -0.3514, 0.06793, -0.8803, -0.4116, -0.236, -0.6769, -0.316, 0.6648, -0.8748, 0.3446, 0.3404, -0.9126, 0.4036, -0.06593, -0.8803, -0.4116, -0.236, 0.9126, 0.4036, -0.06597, 0.8803, -0.4116, -0.2361, 0.6629, 0.1382, -0.7358, 0.9126, 0.4036, -0.06597, 0.8748, 0.3446, 0.3404, 0.8803, -0.4116, -0.2361, 0.8748, 0.3446, 0.3404, 0.9338, -0.3514, 0.06794, 0.8803, -0.4116, -0.2361, 0.3833, 0.186, -0.9047, -6.197e-05, -0.008914, -1.0, -2.484e-08, 0.5724, -0.82, 0.3833, 0.186, -0.9047, 0.6629, 0.1382, -0.7358, 0.3958, -0.1778, -0.901, 0.3833, 0.186, -0.9047, 0.3958, -0.1778, -0.901, -6.197e-05, -0.008914, -1.0, -0.5317, 0.675, -0.5115, -0.6628, 0.1381, -0.7359, -0.9126, 0.4036, -0.06593, -0.5317, 0.675, -0.5115, -2.484e-08, 0.5724, -0.82, -0.3833, 0.1857, -0.9048, -0.5317, 0.675, -0.5115, -0.3833, 0.1857, -0.9048, -0.6628, 0.1381, -0.7359, -2.484e-08, 0.5724, -0.82, -6.197e-05, -0.008914, -1.0, -0.3833, 0.1857, -0.9048, -0.9126, 0.4036, -0.06593, -0.6628, 0.1381, -0.7359, -0.8803, -0.4116, -0.236, 0.9338, -0.3514, 0.06794, 0.677, -0.3159, 0.6647, 0.8803, -0.4116, -0.2361, 0.3958, -0.1778, -0.901, -0.0002611, -0.08655, -0.9962, -6.197e-05, -0.008914, -1.0, -0.3833, 0.1857, -0.9048, -0.3959, -0.1778, -0.9009, -0.6628, 0.1381, -0.7359, -0.3833, 0.1857, -0.9048, -6.197e-05, -0.008914, -1.0, -0.3959, -0.1778, -0.9009, -0.3959, -0.1778, -0.9009, -6.197e-05, -0.008914, -1.0, -0.0002611, -0.08655, -0.9962, -0.6867, -0.1971, -0.6997, -0.3959, -0.1778, -0.9009, -0.0001599, -0.1879, -0.9822, -0.6867, -0.1971, -0.6997, -0.8235, -0.3645, -0.4347, -0.3959, -0.1778, -0.9009, -0.6867, -0.1971, -0.6997, -0.0001599, -0.1879, -0.9822, 6.524e-05, -0.7799, -0.6259, -0.6867, -0.1971, -0.6997, -0.5924, -0.2836, 0.7541, -0.8235, -0.3645, -0.4347, -0.6867, -0.1971, -0.6997, 6.524e-05, -0.7799, -0.6259, -0.2602, -0.7698, -0.5829, -0.6867, -0.1971, -0.6997, -0.8585, -0.4807, 0.1783, -0.5924, -0.2836, 0.7541, -0.6867, -0.1971, -0.6997, -0.2602, -0.7698, -0.5829, -0.8585, -0.4807, 0.1783, -0.3959, -0.1778, -0.9009, -0.0002611, -0.08655, -0.9962, -0.0001599, -0.1879, -0.9822, -0.3959, -0.1778, -0.9009, -0.8235, -0.3645, -0.4347, -0.6628, 0.1381, -0.7359, 6.524e-05, -0.7799, -0.6259, -6.112e-05, -0.4416, 0.8972, -0.2602, -0.7698, -0.5829, 6.524e-05, -0.7799, -0.6259, -0.0001599, -0.1879, -0.9822, 0.6866, -0.1973, -0.6998, 6.524e-05, -0.7799, -0.6259, 0.2602, -0.7702, -0.5823, -6.112e-05, -0.4416, 0.8972, 6.524e-05, -0.7799, -0.6259, 0.6866, -0.1973, -0.6998, 0.2602, -0.7702, -0.5823, -0.5924, -0.2836, 0.7541, -0.6769, -0.316, 0.6648, -0.8235, -0.3645, -0.4347, -0.8585, -0.4807, 0.1783, -0.2602, -0.7698, -0.5829, 0.1459, -0.4312, 0.8904, -0.8585, -0.4807, 0.1783, 0.1459, -0.4312, 0.8904, -0.5924, -0.2836, 0.7541, 0.1459, -0.4312, 0.8904, -0.2602, -0.7698, -0.5829, -6.112e-05, -0.4416, 0.8972, 0.1459, -0.4312, 0.8904, -6.112e-05, -0.4416, 0.8972, -0.5924, -0.2836, 0.7541, -0.0002611, -0.08655, -0.9962, 0.3958, -0.1778, -0.901, -0.0001599, -0.1879, -0.9822, -0.0001599, -0.1879, -0.9822, 0.3958, -0.1778, -0.901, 0.6866, -0.1973, -0.6998, -0.6628, 0.1381, -0.7359, -0.8235, -0.3645, -0.4347, -0.8803, -0.4116, -0.236, -0.8803, -0.4116, -0.236, -0.8235, -0.3645, -0.4347, -0.6769, -0.316, 0.6648, 0.2602, -0.7702, -0.5823, -0.1463, -0.4298, 0.891, -6.112e-05, -0.4416, 0.8972, 0.2602, -0.7702, -0.5823, 0.6866, -0.1973, -0.6998, 0.8585, -0.481, 0.1777, 0.2602, -0.7702, -0.5823, 0.8585, -0.481, 0.1777, -0.1463, -0.4298, 0.891, 0.3958, -0.1778, -0.901, 0.8239, -0.3644, -0.4342, 0.6866, -0.1973, -0.6998, 0.3958, -0.1778, -0.901, 0.6629, 0.1382, -0.7358, 0.8239, -0.3644, -0.4342, -6.112e-05, -0.4416, 0.8972, -0.1463, -0.4298, 0.891, 0.5924, -0.2836, 0.754, 0.5924, -0.2836, 0.754, -0.1463, -0.4298, 0.891, 0.8585, -0.481, 0.1777, 0.6866, -0.1973, -0.6998, 0.8239, -0.3644, -0.4342, 0.5924, -0.2836, 0.754, 0.6866, -0.1973, -0.6998, 0.5924, -0.2836, 0.754, 0.8585, -0.481, 0.1777, 0.6629, 0.1382, -0.7358, 0.8803, -0.4116, -0.2361, 0.8239, -0.3644, -0.4342, 0.5924, -0.2836, 0.754, 0.8239, -0.3644, -0.4342, 0.677, -0.3159, 0.6647, 0.677, -0.3159, 0.6647, 0.8239, -0.3644, -0.4342, 0.8803, -0.4116, -0.2361, -9.902e-06, 0.9679, -0.2512, -0.6033, 0.4094, -0.6844, -0.8132, 0.5247, 0.2516, -9.902e-06, 0.9679, -0.2512, -2.256e-07, 0.2021, -0.9794, -0.6033, 0.4094, -0.6844, -9.902e-06, 0.9679, -0.2512, -0.8132, 0.5247, 0.2516, 8.943e-08, 0.5913, 0.8065, -9.902e-06, 0.9679, -0.2512, 0.6033, 0.4094, -0.6844, -2.256e-07, 0.2021, -0.9794, -9.902e-06, 0.9679, -0.2512, 8.943e-08, 0.5913, 0.8065, 0.8132, 0.5247, 0.2516, -9.902e-06, 0.9679, -0.2512, 0.8132, 0.5247, 0.2516, 0.6033, 0.4094, -0.6844, 0.4946, 0.6478, 0.5794, 0.8132, 0.5247, 0.2516, 8.943e-08, 0.5913, 0.8065, 0.4946, 0.6478, 0.5794, 0.9128, 0.3508, 0.2091, 0.8132, 0.5247, 0.2516, 0.4946, 0.6478, 0.5794, 8.943e-08, 0.5913, 0.8065, -0.4946, 0.6478, 0.5794, 0.4946, 0.6478, 0.5794, 0.7007, 0.2701, 0.6603, 0.9128, 0.3508, 0.2091, 0.4946, 0.6478, 0.5794, -0.4946, 0.6478, 0.5794, 6.108e-09, -1.038e-07, 1.0, 0.4946, 0.6478, 0.5794, 6.108e-09, -1.038e-07, 1.0, 0.7007, 0.2701, 0.6603, 0.8132, 0.5247, 0.2516, 0.9128, 0.3508, 0.2091, 0.9784, 0.05736, 0.1985, 0.8132, 0.5247, 0.2516, 0.9784, 0.05736, 0.1985, 0.6033, 0.4094, -0.6844, 8.943e-08, 0.5913, 0.8065, -0.8132, 0.5247, 0.2516, -0.4946, 0.6478, 0.5794, 6.108e-09, -1.038e-07, 1.0, -0.4946, 0.6478, 0.5794, -0.7007, 0.2701, 0.6603, 0.7007, 0.2701, 0.6603, 0.8519, -0.5231, 0.02642, 0.9128, 0.3508, 0.2091, 0.9784, 0.05736, 0.1985, 0.9196, -0.1283, -0.3713, 0.6033, 0.4094, -0.6844, -0.8132, 0.5247, 0.2516, -0.9128, 0.3508, 0.209, -0.4946, 0.6478, 0.5794, -0.8132, 0.5247, 0.2516, -0.9784, 0.05737, 0.1985, -0.9128, 0.3508, 0.209, -0.8132, 0.5247, 0.2516, -0.6033, 0.4094, -0.6844, -0.9784, 0.05737, 0.1985, -0.4946, 0.6478, 0.5794, -0.9128, 0.3508, 0.209, -0.7007, 0.2701, 0.6603, 0.9196, -0.1283, -0.3713, 0.1927, 0.02707, -0.9809, 0.6033, 0.4094, -0.6844, -0.6033, 0.4094, -0.6844, -0.9196, -0.1283, -0.3713, -0.9784, 0.05737, 0.1985, -0.6033, 0.4094, -0.6844, -0.1927, 0.02707, -0.9809, -0.9196, -0.1283, -0.3713, -0.6033, 0.4094, -0.6844, 1.874e-06, -0.04935, -0.9988, -0.1927, 0.02707, -0.9809, -0.6033, 0.4094, -0.6844, -2.256e-07, 0.2021, -0.9794, 1.874e-06, -0.04935, -0.9988, 1.874e-06, -0.04935, -0.9988, 0.6033, 0.4094, -0.6844, 0.1927, 0.02707, -0.9809, 1.874e-06, -0.04935, -0.9988, -2.256e-07, 0.2021, -0.9794, 0.6033, 0.4094, -0.6844, -0.9128, 0.3508, 0.209, -0.8519, -0.5231, 0.0264, -0.7007, 0.2701, 0.6603, 0.000166, -0.5275, 0.8495, -6.112e-05, -0.4416, 0.8972, 0.5924, -0.2836, 0.754, 0.000166, -0.5275, 0.8495, -0.5924, -0.2836, 0.7541, -6.112e-05, -0.4416, 0.8972, 0.000166, -0.5275, 0.8495, 0.5924, -0.2836, 0.754, 0.3385, -0.6231, 0.7051, 0.000166, -0.5275, 0.8495, -0.3386, -0.6231, 0.705, -0.5924, -0.2836, 0.7541, 0.5924, -0.2836, 0.754, 0.677, -0.3159, 0.6647, 0.3385, -0.6231, 0.7051, -0.3386, -0.6231, 0.705, -0.6769, -0.316, 0.6648, -0.5924, -0.2836, 0.7541, 0.000166, -0.5275, 0.8495, 0.3385, -0.6231, 0.7051, -0.05253, -0.9889, 0.1389, 0.000166, -0.5275, 0.8495, -0.05253, -0.9889, 0.1389, 0.05253, -0.9889, 0.1389, 0.000166, -0.5275, 0.8495, 0.05253, -0.9889, 0.1389, -0.3386, -0.6231, 0.705, 0.9827, -0.0871, 0.1636, 0.9827, -0.0871, 0.1636, 0.9827, -0.0871, 0.1636, -0.9827, 0.0871, -0.1636, -0.9827, 0.0871, -0.1636, -0.9827, 0.0871, -0.1636, 0.9824, 0.0877, -0.1647, 0.9824, 0.0877, -0.1647, 0.9824, 0.0877, -0.1647, -0.9824, -0.0877, 0.1647, -0.9824, -0.0877, 0.1647, -0.9824, -0.0877, 0.1647, 1.0, 0.0, 0.0, 1.0, 0.0, 0.0, 1.0, 0.0, 0.0, -1.0, 0.0, 0.0, -1.0, 0.0, 0.0, -1.0, 0.0, 0.0, 1.0, -1.165e-07, 0.0, 1.0, -1.165e-07, 0.0, 1.0, -1.165e-07, 0.0, -1.0, 1.165e-07, 0.0, -1.0, 1.165e-07, 0.0, -1.0, 1.165e-07, 0.0, 0.9824, 0.08769, -0.1646, 0.9824, 0.08769, -0.1646, 0.9824, 0.08769, -0.1646, -0.9824, -0.08769, 0.1646, -0.9824, -0.08769, 0.1646, -0.9824, -0.08769, 0.1646, 0.9827, -0.08711, 0.1636, 0.9827, -0.08711, 0.1636, 0.9827, -0.08711, 0.1636, -0.9827, 0.08711, -0.1636, -0.9827, 0.08711, -0.1636, -0.9827, 0.08711, -0.1636, 1.0, 0.0, 0.0, 1.0, 0.0, 0.0, 1.0, 0.0, 0.0, -1.0, 0.0, 0.0, -1.0, 0.0, 0.0, -1.0, 0.0, 0.0, 1.0, 0.0, 0.0, 1.0, 0.0, 0.0, 1.0, 0.0, 0.0, -1.0, 0.0, 0.0, -1.0, 0.0, 0.0, -1.0, 0.0, 0.0, 1.0, 0.0, 0.0, 1.0, 0.0, 0.0, 1.0, 0.0, 0.0, -1.0, 0.0, 0.0, -1.0, 0.0, 0.0, -1.0, 0.0, 0.0, 0.0, 0.1798, 0.9837, 0.0, 0.1798, 0.9837, 0.0, 0.1798, 0.9837, 0.2756, -0.9613, 1.2e-05, 0.2756, -0.9613, 1.2e-05, 0.2756, -0.9613, 1.2e-05, -0.2756, 0.9613, -1.2e-05, -0.2756, 0.9613, -1.2e-05, -0.2756, 0.9613, -1.2e-05, 0.2756, 0.9613, 1.2e-05, 0.2756, 0.9613, 1.2e-05, 0.2756, 0.9613, 1.2e-05, -0.2756, -0.9613, -1.2e-05, -0.2756, -0.9613, -1.2e-05, -0.2756, -0.9613, -1.2e-05, 0.9925, -0.1225, -0.000671, 0.9925, -0.1225, -0.000671, 0.9925, -0.1225, -0.000671, -0.9925, 0.1225, 0.000671, -0.9925, 0.1225, 0.000671, -0.9925, 0.1225, 0.000671, 0.9925, 0.1224, -0.0006701, 0.9925, 0.1224, -0.0006701, 0.9925, 0.1224, -0.0006701, -0.9925, -0.1224, 0.0006701, -0.9925, -0.1224, 0.0006701, -0.9925, -0.1224, 0.0006701, -0.05253, -0.9889, 0.1389, 0.3385, -0.6231, 0.7051, 0.01958, -0.9957, 0.09078, 0.01958, -0.9957, 0.09078, 0.3385, -0.6231, 0.7051, 0.04756, -0.9988, 0.007125, 0.01958, -0.9957, 0.09078, 0.04756, -0.9988, 0.007125, 0.07637, -0.9969, 0.0195, 0.01958, -0.9957, 0.09078, 0.07637, -0.9969, 0.0195, 0.1077, -0.9908, 0.08155, -0.04756, -0.9988, 0.007125, -0.01958, -0.9957, 0.09078, -0.07637, -0.9969, 0.0195, 0.05253, -0.9889, 0.1389, -0.01958, -0.9957, 0.09078, -0.3386, -0.6231, 0.705, -0.3386, -0.6231, 0.705, -0.01958, -0.9957, 0.09078, -0.04756, -0.9988, 0.007125, -0.07637, -0.9969, 0.0195, -0.01958, -0.9957, 0.09078, -0.952, 0.2165, 0.2166])] * 3)])
arm_warubiru_skeleton = bpy.data.armatures.new('WARUBIRU_skeleton')  # bones are not reproduced

# ---- objects
ob_sun = bpy.data.objects.new('Sun', light_sun)
ob_warubiru_skeleton = bpy.data.objects.new('WARUBIRU_skeleton', arm_warubiru_skeleton)
ob_warubiru = bpy.data.objects.new('WARUBIRU', me_warubiru)
ob_camera = bpy.data.objects.new('Camera', cam_camera)

# ---- transforms, parenting, visibility, modifiers, constraints
ob_sun.location = (-0.2567, -0.4105, -0.09083)
ob_sun.color = (0.8, 0.8, 0.8, 1.0)
ob_sun.hide_select = True
ob_sun.lineart.crease_threshold = 0.0
ob_warubiru_skeleton.location = (0.0, 0.0, 0.0)
ob_warubiru_skeleton.show_in_front = True
ob_warubiru.parent = ob_warubiru_skeleton
ob_warubiru.location = (0.0, 0.0, 0.0)
_vg = ob_warubiru.vertex_groups.new(name='ROOT')
_vg = ob_warubiru.vertex_groups.new(name='BODY')
for _i, _w in zip([0, 1, 2, 3, 4, 5, 6, 7, 10, 11, 13, 14, 15, 16, 17, 19, 20, 21, 84, 85, 86, 87, 88, 89, 90, 91, 95, 96, 97, 98, 99, 100, 101, 102, 103, 104, 105, 106, 107, 108, 109, 110, 111, 112, 113, 114, 115, 116, 117, 118, 119, 120, 121, 122, 123, 124, 125, 126, 127, 128, 129, 130], [1.0, 1.0, 0.8, 1.0, 0.8, 1.0, 0.8, 1.0, 0.8, 0.8, 1.0, 1.0, 1.0, 1.0, 1.0, 1.0, 1.0, 1.0, 0.8, 0.8, 0.8, 0.8, 0.8, 0.8, 1.0, 1.0, 1.0, 1.0, 1.0, 1.0, 1.0, 1.0, 1.0, 1.0, 1.0, 1.0, 1.0, 1.0, 1.0, 1.0, 1.0, 1.0, 1.0, 1.0, 1.0, 1.0, 1.0, 1.0, 1.0, 1.0, 1.0, 1.0, 1.0, 1.0, 1.0, 1.0, 1.0, 1.0, 1.0, 1.0, 1.0, 1.0]): _vg.add([_i], _w, 'REPLACE')
_vg = ob_warubiru.vertex_groups.new(name='ARM')
_vg.add([9, 18], 1.0, 'REPLACE')
_vg = ob_warubiru.vertex_groups.new(name='HEAD')
_vg.add([22, 23, 24, 25, 26, 27, 28, 29, 30, 31, 32, 33, 34, 35, 36, 37, 38, 39, 40, 41, 42, 43, 44, 45, 46, 47, 48, 49, 50, 51, 52, 53, 54, 55, 56, 57, 58, 59, 60, 61, 62, 63, 64, 65, 66, 67, 68, 69, 70, 71, 72, 73, 74, 75, 76, 77, 78, 79, 80, 81, 82, 92, 93, 94, 149, 150, 151, 152, 153, 154, 155, 156, 157, 158, 159, 160, 161, 162, 163, 164, 165, 166, 167, 168, 169, 170, 171, 172], 1.0, 'REPLACE')
_vg = ob_warubiru.vertex_groups.new(name='LEG')
for _i, _w in zip([2, 4, 6, 8, 10, 11, 12, 84, 86, 88], [0.2, 0.2, 0.2, 1.0, 0.2, 0.2, 1.0, 0.2, 0.2, 0.2]): _vg.add([_i], _w, 'REPLACE')
_vg = ob_warubiru.vertex_groups.new(name='TAIL')
for _i, _w in zip([83, 85, 87, 89, 131, 132, 133, 134, 135, 136, 137, 138, 139, 140, 141, 142, 143, 144, 145, 146, 147, 148], [1.0, 0.2, 0.2, 0.2, 1.0, 1.0, 1.0, 1.0, 1.0, 1.0, 1.0, 1.0, 1.0, 1.0, 1.0, 1.0, 1.0, 1.0, 1.0, 1.0, 1.0, 1.0]): _vg.add([_i], _w, 'REPLACE')
_m = ob_warubiru.modifiers.new('Armature', 'ARMATURE')
_m.object = ob_warubiru_skeleton
ob_camera.location = (-1.406, -2.433, 0.5873)
ob_camera.rotation_euler = (1.529, 0.0001237, -0.5618)
ob_camera.scale = (1.0, 1.0, 1.0)
ob_camera.lineart.crease_threshold = 0.0

# ---- collection membership
scene.collection.objects.link(ob_sun)
scene.collection.objects.link(ob_warubiru_skeleton)
scene.collection.objects.link(ob_warubiru)
col_don_t_render_me.objects.link(ob_camera)
def _layer_coll(name, lc=None):
    lc = lc or bpy.context.view_layer.layer_collection
    for c in lc.children:
        if c.name == name: return c
        r = _layer_coll(name, c)
        if r: return r
_layer_coll("Don't Render Me").exclude = True

# ---- scene / render settings (as saved in the file)
scene.camera = ob_camera
scene.frame_start = 1; scene.frame_end = 144; scene.frame_set(0)
scene.render.engine = 'BLENDER_EEVEE_NEXT'
scene.render.image_settings.compression = 30
scene.render.resolution_x = 600
scene.render.resolution_y = 600
scene.render.fps = 30
scene.render.filter_size = 0.01
scene.render.film_transparent = True
scene.cycles.samples = 64
scene.cycles.sampling_pattern = 'TABULATED_SOBOL'
scene.cycles.use_adaptive_sampling = False
scene.cycles.use_light_tree = False
scene.cycles.caustics_reflective = False
scene.cycles.caustics_refractive = False
scene.cycles.max_bounces = 1
scene.cycles.diffuse_bounces = 1
scene.cycles.glossy_bounces = 1
scene.cycles.transmission_bounces = 1
scene.cycles.transparent_max_bounces = 1
scene.cycles.filter_width = 0.01
scene.eevee.taa_render_samples = 32
scene.eevee.use_taa_reprojection = False
scene.view_settings.view_transform = 'Standard'
bpy.context.view_layer.update()
